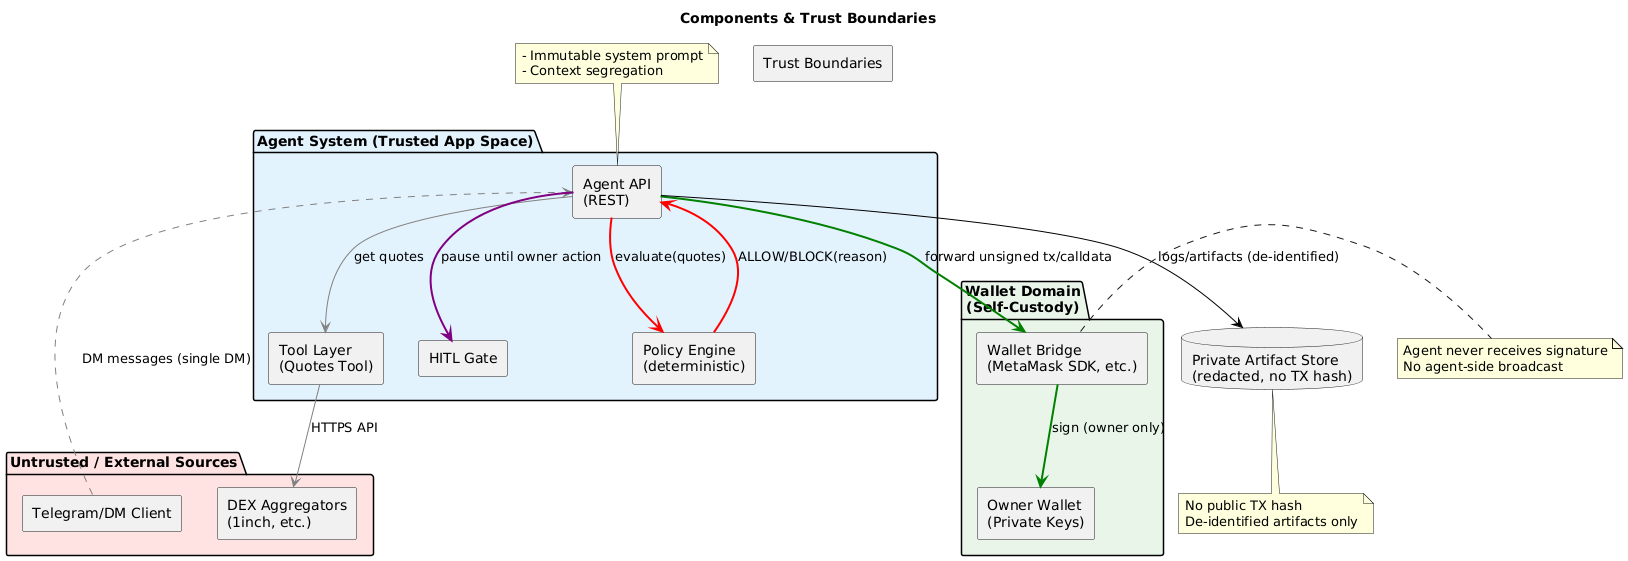

The diagram above was rendered by PlantUML. Its source (embedded in the PNG):
@startuml
title Components & Trust Boundaries

skinparam componentStyle rectangle

package "Untrusted / External Sources" #FFE3E3 {
  [Telegram/DM Client] as DM
  [DEX Aggregators\n(1inch, etc.)] as DEX
}

package "Agent System (Trusted App Space)" #E3F2FD {
  [Agent API\n(REST)] as Agent
  [Tool Layer\n(Quotes Tool)] as Tools
  [Policy Engine\n(deterministic)] as Policy
  [HITL Gate] as HITL
}

package "Wallet Domain\n(Self-Custody)" #E8F5E9 {
  [Wallet Bridge\n(MetaMask SDK, etc.)] as Bridge
  [Owner Wallet\n(Private Keys)] as Wallet
}

database "Private Artifact Store\n(redacted, no TX hash)" as Store

DM -[#gray,dashed]> Agent : DM messages (single DM)
Agent -[#gray]-> Tools : get quotes
Tools -[#gray]-> DEX : HTTPS API
Agent -[#red,bold]-> Policy : evaluate(quotes)
Policy -[#red,bold]-> Agent : ALLOW/BLOCK(reason)
Agent -[#purple,bold]-> HITL : pause until owner action
Agent -[#green,bold]-> Bridge : forward unsigned tx/calldata
Bridge -[#green,bold]-> Wallet : sign (owner only)
Agent -[#black]-> Store : logs/artifacts (de-identified)

rectangle "Trust Boundaries" as TB {
}

' Notes
note top of Agent
- Immutable system prompt
- Context segregation
end note

note right of Bridge
Agent never receives signature
No agent-side broadcast
end note

note bottom of Store
No public TX hash
De-identified artifacts only
end note
@enduml